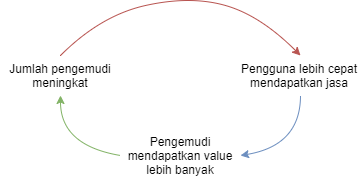

The diagram above was exported from draw.io. Its source (the exported page's mxGraphModel, read from the mxfile embedded in the PNG):
<mxGraphModel dx="1248" dy="661" grid="1" gridSize="10" guides="1" tooltips="1" connect="1" arrows="1" fold="1" page="1" pageScale="1" pageWidth="850" pageHeight="1100" math="0" shadow="0">
  <root>
    <mxCell id="0" />
    <mxCell id="1" parent="0" />
    <mxCell id="2" value="" style="endArrow=classic;startArrow=none;html=1;curved=1;fillColor=#f8cecc;strokeColor=#b85450;startFill=0;" edge="1" parent="1">
      <mxGeometry width="50" height="50" relative="1" as="geometry">
        <mxPoint x="240" y="640" as="sourcePoint" />
        <mxPoint x="480" y="640" as="targetPoint" />
        <Array as="points">
          <mxPoint x="280" y="600" />
          <mxPoint x="370" y="580" />
          <mxPoint x="440" y="600" />
        </Array>
      </mxGeometry>
    </mxCell>
    <mxCell id="3" value="Jumlah pengemudi meningkat" style="text;html=1;strokeColor=none;fillColor=none;align=center;verticalAlign=middle;whiteSpace=wrap;rounded=0;" vertex="1" parent="1">
      <mxGeometry x="180" y="650" width="120" height="20" as="geometry" />
    </mxCell>
    <mxCell id="4" value="Pengguna lebih cepat mendapatkan jasa" style="text;html=1;strokeColor=none;fillColor=none;align=center;verticalAlign=middle;whiteSpace=wrap;rounded=0;" vertex="1" parent="1">
      <mxGeometry x="419" y="650" width="120" height="20" as="geometry" />
    </mxCell>
    <mxCell id="5" value="Pengemudi mendapatkan value lebih banyak" style="text;html=1;strokeColor=none;fillColor=none;align=center;verticalAlign=middle;whiteSpace=wrap;rounded=0;" vertex="1" parent="1">
      <mxGeometry x="300" y="730" width="120" height="20" as="geometry" />
    </mxCell>
    <mxCell id="6" value="" style="endArrow=classic;html=1;entryX=1;entryY=0.5;entryDx=0;entryDy=0;curved=1;fillColor=#dae8fc;strokeColor=#6c8ebf;" edge="1" target="5" parent="1">
      <mxGeometry width="50" height="50" relative="1" as="geometry">
        <mxPoint x="480" y="680" as="sourcePoint" />
        <mxPoint x="520" y="730" as="targetPoint" />
        <Array as="points">
          <mxPoint x="480" y="730" />
        </Array>
      </mxGeometry>
    </mxCell>
    <mxCell id="7" value="" style="endArrow=classic;html=1;exitX=0;exitY=0.5;exitDx=0;exitDy=0;curved=1;fillColor=#d5e8d4;strokeColor=#82b366;" edge="1" source="5" parent="1">
      <mxGeometry width="50" height="50" relative="1" as="geometry">
        <mxPoint x="50" y="830" as="sourcePoint" />
        <mxPoint x="240" y="680" as="targetPoint" />
        <Array as="points">
          <mxPoint x="240" y="730" />
        </Array>
      </mxGeometry>
    </mxCell>
  </root>
</mxGraphModel>